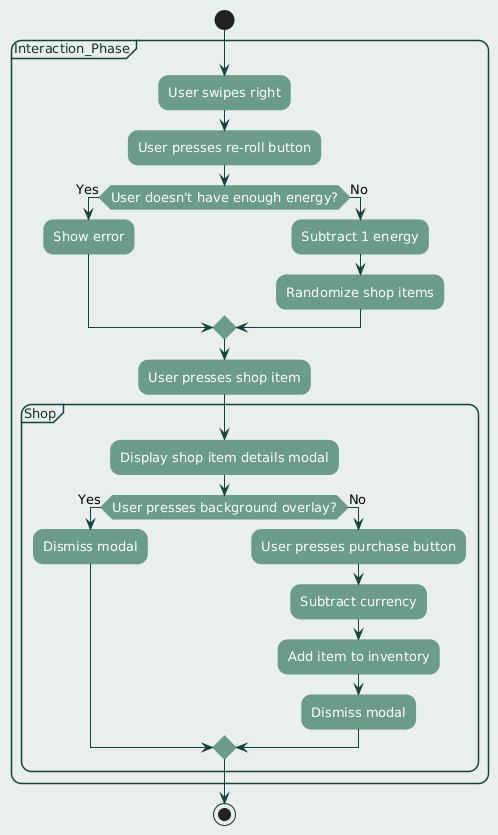

The diagram above was rendered by PlantUML. Its source (embedded in the PNG):
@startuml
' ========== FONT AND LAYOUT ==========
skinparam defaultFontName "Century Gothic"
skinparam defaultFontSize 13
skinparam defaultTextAlignment center

skinparam backgroundColor #e9efec
skinparam shadowing false
skinparam roundcorner 20

' ========== ACTIVITY DIAGRAM COLORS ==========
skinparam activity {
  BackgroundColor #6a9c89
  BorderColor #6a9c89
  FontColor #FFFFFF
}

skinparam arrowColor #16423c

' ========== NOTES ==========
skinparam note {
  BackgroundColor #e8f5f0
  BorderColor #6a9c89
  FontColor #123123
}

' ========== PARTITIONS / SWIMLANES ==========
skinparam PartitionBackgroundColor #e9efec
skinparam PartitionBorderColor #16423c
skinparam PartitionFontColor #123123

' ========== CLASS STYLING (if used) ==========
skinparam class {
  BackgroundColor #e8f5f0
  BorderColor #6a9c89
  FontColor #123123
}

' ========== ACTIVITY DIAGRAM ==========

' ========== STATE DIAGRAM COLORS ==========
skinparam state {
  BackgroundColor #6a9c89
  BorderColor #16423c
  FontColor #FFFFFF
}

start

partition "Interaction_Phase" {
    :User swipes right;
    :User presses re-roll button;

    if (User doesn't have enough energy?) then (Yes)
        :Show error;
    else (No)
        :Subtract 1 energy;
        :Randomize shop items;
    endif

    :User presses shop item;
    partition "Shop" {
        :Display shop item details modal;

        if (User presses background overlay?) then (Yes)
            :Dismiss modal;
        else (No)
            :User presses purchase button;
            :Subtract currency;
            :Add item to inventory;
            :Dismiss modal;
        endif
    }
}
stop
@enduml